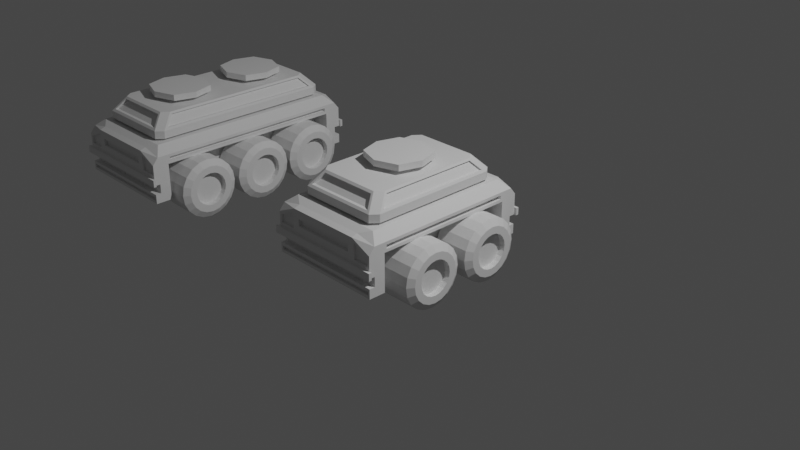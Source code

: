 # Source: vehicles.blend  (saved by Blender 2.92.15; exported with 4.5.12 LTS)
import bpy
from mathutils import Matrix  # noqa: F401  (used for matrix-valued properties, if any)

bpy.ops.wm.read_factory_settings(use_empty=True)
scene = bpy.context.scene
scene.name = 'Scene'

# ---- collections
col_collection = bpy.data.collections.new('Collection'); scene.collection.children.link(col_collection)
col_car_small = bpy.data.collections.new('car small'); scene.collection.children.link(col_car_small)
col_small_car_wheels = bpy.data.collections.new('small car wheels'); col_car_small.children.link(col_small_car_wheels)
col_car_medium = bpy.data.collections.new('car medium'); scene.collection.children.link(col_car_medium)
col_medium_wheels = bpy.data.collections.new('medium wheels'); col_car_medium.children.link(col_medium_wheels)
col_medium_car_top = bpy.data.collections.new('medium car top'); col_car_medium.children.link(col_medium_car_top)

# ---- world
world_world = bpy.data.worlds.new('World'); scene.world = world_world
world_world.use_nodes = True; world_world.node_tree.nodes.clear()
_N = world_world.node_tree.nodes; _L = world_world.node_tree.links
n0 = _N.new('ShaderNodeOutputWorld'); n0.name = 'World Output'; n0.location = (300, 300)
n1 = _N.new('ShaderNodeBackground'); n1.name = 'Background'; n1.location = (10, 300)
n1.inputs[0].default_value = (0.05088, 0.05088, 0.05088, 1.0)
_L.new(n1.outputs[0], n0.inputs[0])
n0.is_active_output = True
world_world.color = (0.05088, 0.05088, 0.05088)
world_world.use_sun_shadow = False
world_world.sun_shadow_jitter_overblur = 0.0

# ---- cameras
cam_camera = bpy.data.cameras.new('Camera')
cam_camera.clip_end = 100.0
cam_camera.ortho_scale = 7.314

# ---- lights
light_light = bpy.data.lights.new('Light', 'POINT')
light_light.transmission_factor = 0.0
light_light.energy = 1000.0
light_light.shadow_soft_size = 0.1
light_light.shadow_maximum_resolution = 0.006
light_light.use_absolute_resolution = True

# ---- meshes
me_cube_001 = bpy.data.meshes.new('Cube.001')
me_cube_001.from_pydata([(0.6405, -1.194, -0.2661), (0.6405, -1.194, 0.3177), (0.0, -1.194, -0.2661), (0.0, -1.194, 0.3177), (0.6405, 0.0, -0.2661), (0.6794, -1.278, 0.06933), (0.0, -1.278, -0.233), (0.0, 0.0, -0.2661), (0.6405, 0.0, -0.1579), (0.6405, 0.0, -0.04978), (0.6405, 0.0, 0.1565), (0.6794, -1.278, 0.2432), (0.6405, -1.278, -0.233), (0.0, -1.034, -0.2661), (0.6405, -1.034, -0.2661), (0.6405, -1.034, 0.1565), (1.001, -1.001, 0.2337), (1.001, -1.194, 0.2661), (1.001, -1.194, 0.05839), (1.001, -1.194, -0.2661), (1.001, 0.0, 0.2337), (1.001, 0.0, 0.1565), (1.001, -1.001, 0.189), (1.001, -1.034, -0.2661), (0.6049, -0.8325, 0.3565), (0.6049, -1.084, 0.3565), (0.0, -1.084, 0.3565), (0.0, -0.8325, 0.3565), (0.0, 0.0, 0.3565), (0.6049, 0.0, 0.3565), (0.8278, -1.084, 0.3565), (0.8278, 0.0, 0.3565), (0.8278, -0.8325, 0.3565), (0.0, -1.278, 0.2031), (0.0, -1.278, 0.03042), (0.9619, -1.278, 0.1578), (0.9619, -1.278, 0.06933), (0.9677, -1.278, -0.233), (0.6405, -1.278, -0.04978), (0.6405, -1.278, -0.1579), (0.6405, -1.034, -0.04978), (0.6405, -1.034, -0.1579), (1.001, -1.194, -0.04978), (1.001, -1.194, -0.1579), (1.001, -1.034, -0.04978), (1.001, -1.034, -0.1579), (0.0, -1.278, -0.04978), (0.0, -1.278, -0.1579), (1.001, -1.278, -0.04978), (0.9677, -1.278, -0.1911), (0.6405, -1.195, -0.04978), (0.6405, -1.195, -0.1579), (0.0, -1.195, -0.04978), (0.0, -1.195, -0.1579), (0.548, -1.278, 0.2031), (0.548, -1.278, 0.1229), (1.001, -1.278, 0.1867), (1.001, -1.278, 0.03042), (0.6794, -1.243, 0.2432), (0.6794, -1.243, 0.06933), (0.9619, -1.243, 0.1578), (0.9619, -1.243, 0.06933), (0.6405, -1.278, 0.2956), (0.0, -1.278, 0.2956), (0.6405, -1.278, 0.03042), (0.0, -1.278, 0.1229), (0.0, -1.23, 0.2031), (0.0, -1.23, 0.1229), (0.548, -1.23, 0.2031), (0.548, -1.23, 0.1229), (0.0, -1.278, -0.2661), (0.6405, -1.278, -0.2661), (1.001, -1.278, -0.1579), (1.001, -1.278, -0.2661), (0.6405, -1.278, -0.1911), (0.0, -1.278, -0.1911), (0.6405, -1.234, -0.1911), (0.6405, -1.234, -0.233), (0.0, -1.234, -0.1911), (0.0, -1.234, -0.233), (0.9677, -1.234, -0.1911), (0.9677, -1.234, -0.233), (1.001, 0.0, 0.2661), (1.001, -1.034, 0.2661), (1.001, 0.0, 0.189), (1.001, -1.034, 0.1565), (0.9329, 0.0, 0.2337), (0.9329, 0.0, 0.189), (0.9329, -1.001, 0.2337), (0.9329, -1.001, 0.189), (0.6405, -1.319, 0.03042), (0.0, -1.319, 0.03042), (1.001, -1.319, 0.03042), (0.6405, -1.319, -0.04978), (0.0, -1.319, -0.04978), (1.001, -1.319, -0.04978), (1.047, -1.278, 0.03042), (1.047, -1.319, 0.03042), (1.047, -1.278, -0.04978), (1.047, -1.319, -0.04978)], [], [(40, 15, 85, 44), (13, 14, 0, 2), (0, 19, 73, 71), (1, 17, 30, 25), (42, 18, 57, 48), (1, 3, 63, 62), (9, 10, 15, 40), (83, 82, 31, 32), (7, 4, 14, 13), (3, 1, 25, 26), (85, 83, 17, 18), (44, 85, 18, 42), (16, 22, 89, 88), (0, 14, 23, 19), (17, 83, 32, 30), (18, 17, 56, 57), (15, 10, 21, 85), (24, 27, 26, 25), (29, 28, 27, 24), (29, 24, 32, 31), (24, 25, 30, 32), (55, 54, 68, 69), (38, 48, 95, 93), (6, 12, 77, 79), (11, 5, 59, 58), (17, 1, 62, 56), (2, 0, 71, 70), (48, 57, 96, 98), (48, 38, 50, 42), (12, 37, 81, 77), (47, 39, 51, 53), (23, 45, 43, 19), (45, 44, 42, 43), (4, 8, 41, 14), (8, 9, 40, 41), (19, 43, 72, 73), (14, 41, 45, 23), (41, 40, 44, 45), (50, 51, 43, 42), (51, 50, 52, 53), (38, 46, 52, 50), (39, 72, 43, 51), (5, 11, 62, 64), (11, 35, 56, 62), (35, 36, 57, 56), (36, 5, 64, 57), (58, 59, 61, 60), (5, 36, 61, 59), (35, 11, 58, 60), (36, 35, 60, 61), (33, 54, 62, 63), (54, 55, 64, 62), (55, 65, 34, 64), (69, 68, 66, 67), (65, 55, 69, 67), (54, 33, 66, 68), (12, 6, 70, 71), (49, 37, 73, 72), (37, 12, 71, 73), (74, 49, 72, 39), (75, 74, 39, 47), (76, 77, 81, 80), (77, 76, 78, 79), (49, 74, 76, 80), (37, 49, 80, 81), (74, 75, 78, 76), (16, 20, 82, 83), (84, 22, 85, 21), (22, 16, 83, 85), (87, 86, 88, 89), (20, 16, 88, 86), (22, 84, 87, 89), (93, 90, 91, 94), (90, 93, 95, 92), (57, 64, 90, 92), (46, 38, 93, 94), (64, 34, 91, 90), (98, 96, 97, 99), (92, 95, 99, 97), (57, 92, 97, 96), (95, 48, 98, 99)])
_uv = me_cube_001.uv_layers.new(name='UVMap')
_uv.uv.foreach_set('vector', [0.4766, 0.7109, 0.5274, 0.7109, 0.5274, 0.7109, 0.4766, 0.7109, 0.25, 0.7109, 0.375, 0.7109, 0.375, 0.75, 0.25, 0.75, 0.375, 0.75, 0.375, 0.75, 0.375, 0.75, 0.375, 0.75, 0.625, 0.75, 0.625, 0.75, 0.625, 0.75, 0.625, 0.75, 0.4766, 0.75, 0.5274, 0.75, 0.5274, 0.75, 0.4766, 0.75, 0.625, 0.75, 0.625, 0.875, 0.625, 0.875, 0.625, 0.75, 0.4766, 0.625, 0.5274, 0.625, 0.5274, 0.7109, 0.4766, 0.7109, 0.625, 0.7109, 0.625, 0.625, 0.625, 0.625, 0.625, 0.7109, 0.25, 0.625, 0.375, 0.625, 0.375, 0.7109, 0.25, 0.7109, 0.625, 0.875, 0.625, 0.75, 0.625, 0.75, 0.625, 0.875, 0.5274, 0.7109, 0.625, 0.7109, 0.625, 0.75, 0.5274, 0.75, 0.4766, 0.7109, 0.5274, 0.7109, 0.5274, 0.75, 0.4766, 0.75, 0.5961, 0.7082, 0.5563, 0.7082, 0.5563, 0.7082, 0.5961, 0.7082, 0.375, 0.75, 0.375, 0.7109, 0.375, 0.7109, 0.375, 0.75, 0.625, 0.75, 0.625, 0.7109, 0.625, 0.7109, 0.625, 0.75, 0.5274, 0.75, 0.625, 0.75, 0.625, 0.75, 0.5274, 0.75, 0.5274, 0.7109, 0.5274, 0.625, 0.5274, 0.625, 0.5274, 0.7109, 0.625, 0.7109, 0.75, 0.7109, 0.75, 0.75, 0.625, 0.75, 0.625, 0.625, 0.75, 0.625, 0.75, 0.7109, 0.625, 0.7109, 0.625, 0.625, 0.625, 0.7109, 0.625, 0.7109, 0.625, 0.625, 0.625, 0.7109, 0.625, 0.75, 0.625, 0.75, 0.625, 0.7109, 0.5615, 0.7681, 0.591, 0.7681, 0.591, 0.7681, 0.5615, 0.7681, 0.4766, 0.75, 0.4766, 0.75, 0.4766, 0.75, 0.4766, 0.75, 0.3906, 0.875, 0.3906, 0.75, 0.3906, 0.75, 0.3906, 0.875, 0.6091, 0.75, 0.5431, 0.75, 0.5431, 0.75, 0.6091, 0.75, 0.625, 0.75, 0.625, 0.75, 0.625, 0.75, 0.625, 0.75, 0.25, 0.75, 0.375, 0.75, 0.375, 0.75, 0.25, 0.75, 0.4766, 0.75, 0.5274, 0.75, 0.5274, 0.75, 0.4766, 0.75, 0.4766, 0.75, 0.4766, 0.75, 0.4766, 0.75, 0.4766, 0.75, 0.3906, 0.75, 0.3906, 0.75, 0.3906, 0.75, 0.3906, 0.75, 0.4258, 0.875, 0.4258, 0.75, 0.4258, 0.75, 0.4258, 0.875, 0.375, 0.7109, 0.4258, 0.7109, 0.4258, 0.75, 0.375, 0.75, 0.4258, 0.7109, 0.4766, 0.7109, 0.4766, 0.75, 0.4258, 0.75, 0.375, 0.625, 0.4258, 0.625, 0.4258, 0.7109, 0.375, 0.7109, 0.4258, 0.625, 0.4766, 0.625, 0.4766, 0.7109, 0.4258, 0.7109, 0.375, 0.75, 0.4258, 0.75, 0.4258, 0.75, 0.375, 0.75, 0.375, 0.7109, 0.4258, 0.7109, 0.4258, 0.7109, 0.375, 0.7109, 0.4258, 0.7109, 0.4766, 0.7109, 0.4766, 0.7109, 0.4258, 0.7109, 0.4766, 0.75, 0.4258, 0.75, 0.4258, 0.75, 0.4766, 0.75, 0.4258, 0.75, 0.4766, 0.75, 0.4766, 0.875, 0.4258, 0.875, 0.4766, 0.75, 0.4766, 0.875, 0.4766, 0.875, 0.4766, 0.75, 0.4258, 0.75, 0.4258, 0.75, 0.4258, 0.75, 0.4258, 0.75, 0.5431, 0.75, 0.6091, 0.75, 0.625, 0.75, 0.5274, 0.75, 0.6091, 0.75, 0.6025, 0.75, 0.625, 0.75, 0.625, 0.75, 0.6025, 0.75, 0.5497, 0.75, 0.5274, 0.75, 0.625, 0.75, 0.5497, 0.75, 0.5431, 0.75, 0.5274, 0.75, 0.5274, 0.75, 0.6091, 0.75, 0.5431, 0.75, 0.5497, 0.75, 0.6025, 0.75, 0.5431, 0.75, 0.5497, 0.75, 0.5497, 0.75, 0.5431, 0.75, 0.6025, 0.75, 0.6091, 0.75, 0.6091, 0.75, 0.6025, 0.75, 0.5497, 0.75, 0.6025, 0.75, 0.6025, 0.75, 0.5497, 0.75, 0.591, 0.875, 0.591, 0.7681, 0.625, 0.75, 0.625, 0.875, 0.591, 0.7681, 0.5615, 0.7681, 0.5274, 0.75, 0.625, 0.75, 0.5615, 0.7681, 0.5615, 0.875, 0.5274, 0.875, 0.5274, 0.75, 0.5615, 0.7681, 0.591, 0.7681, 0.591, 0.875, 0.5615, 0.875, 0.5615, 0.875, 0.5615, 0.7681, 0.5615, 0.7681, 0.5615, 0.875, 0.591, 0.7681, 0.591, 0.875, 0.591, 0.875, 0.591, 0.7681, 0.3906, 0.75, 0.3906, 0.875, 0.375, 0.875, 0.375, 0.75, 0.4102, 0.75, 0.3906, 0.75, 0.375, 0.75, 0.4258, 0.75, 0.3906, 0.75, 0.3906, 0.75, 0.375, 0.75, 0.375, 0.75, 0.4102, 0.75, 0.4102, 0.75, 0.4258, 0.75, 0.4258, 0.75, 0.4102, 0.875, 0.4102, 0.75, 0.4258, 0.75, 0.4258, 0.875, 0.4102, 0.75, 0.3906, 0.75, 0.3906, 0.75, 0.4102, 0.75, 0.3906, 0.75, 0.4102, 0.75, 0.4102, 0.875, 0.3906, 0.875, 0.4102, 0.75, 0.4102, 0.75, 0.4102, 0.75, 0.4102, 0.75, 0.3906, 0.75, 0.4102, 0.75, 0.4102, 0.75, 0.3906, 0.75, 0.4102, 0.75, 0.4102, 0.875, 0.4102, 0.875, 0.4102, 0.75, 0.5961, 0.7082, 0.5961, 0.625, 0.625, 0.625, 0.625, 0.7109, 0.5563, 0.625, 0.5563, 0.7082, 0.5274, 0.7109, 0.5274, 0.625, 0.5563, 0.7082, 0.5961, 0.7082, 0.625, 0.7109, 0.5274, 0.7109, 0.5563, 0.625, 0.5961, 0.625, 0.5961, 0.7082, 0.5563, 0.7082, 0.5961, 0.625, 0.5961, 0.7082, 0.5961, 0.7082, 0.5961, 0.625, 0.5563, 0.7082, 0.5563, 0.625, 0.5563, 0.625, 0.5563, 0.7082, 0.4766, 0.75, 0.5274, 0.75, 0.5274, 0.875, 0.4766, 0.875, 0.5274, 0.75, 0.4766, 0.75, 0.4766, 0.75, 0.5274, 0.75, 0.5274, 0.75, 0.5274, 0.75, 0.5274, 0.75, 0.5274, 0.75, 0.4766, 0.875, 0.4766, 0.75, 0.4766, 0.75, 0.4766, 0.875, 0.5274, 0.75, 0.5274, 0.875, 0.5274, 0.875, 0.5274, 0.75, 0.4766, 0.75, 0.5274, 0.75, 0.5274, 0.75, 0.4766, 0.75, 0.5274, 0.75, 0.4766, 0.75, 0.4766, 0.75, 0.5274, 0.75, 0.5274, 0.75, 0.5274, 0.75, 0.5274, 0.75, 0.5274, 0.75, 0.4766, 0.75, 0.4766, 0.75, 0.4766, 0.75, 0.4766, 0.75])
me_cube_001.use_remesh_fix_poles = True
me_cube_001.use_remesh_preserve_attributes = False
me_cube_001.use_mirror_vertex_groups = False
me_cube_001.update()
me_cube_002 = bpy.data.meshes.new('Cube.002')
me_cube_002.from_pydata([(0.752, 0.0, 0.4941), (0.0, -1.032, 0.3815), (0.0, 0.0, 0.3815), (0.7733, 0.0, 0.3815), (0.0, -1.005, 0.4934), (0.6481, 0.0, 0.6075), (0.0, -0.8642, 0.6083), (0.752, -0.8558, 0.4941), (0.6114, -1.005, 0.4934), (0.7733, -0.9273, 0.3815), (0.6734, -1.032, 0.3815), (0.5059, -0.8642, 0.6083), (0.6481, -0.7164, 0.6075), (0.5263, -0.8367, 0.6308), (0.6732, -1.032, 0.4709), (0.0, -1.032, 0.4709), (0.0, -0.8367, 0.6308), (0.0, -0.8186, 0.5883), (0.0, -0.9592, 0.4929), (0.5059, -0.8186, 0.5883), (0.6114, -0.9592, 0.4929), (0.0, -0.7196, 0.6308), (0.7733, -0.9268, 0.4709), (0.2616, -0.2158, 0.6308), (0.7733, 0.0, 0.4709), (0.6268, 0.0, 0.6308), (0.7162, 0.0, 0.4941), (0.6123, 0.0, 0.6075), (0.7162, -0.8558, 0.4941), (0.6123, -0.7164, 0.6075), (0.3518, 0.0, 0.6308), (0.6268, -0.7304, 0.6308), (0.0, -0.2637, 0.6308), (0.0, 0.0, 0.7461), (0.3518, 0.0, 0.6765), (0.0, -0.2637, 0.6765), (0.2616, -0.2158, 0.6765), (0.5004, 0.0, 0.6765), (0.0, -0.4287, 0.6765), (0.3852, -0.3148, 0.6765), (0.5004, 0.0, 0.7461), (0.0, -0.4287, 0.7461), (0.3852, -0.3148, 0.7461)], [], [(9, 10, 1, 2, 3), (13, 31, 21, 16), (4, 8, 20, 18), (1, 10, 14, 15), (5, 12, 29, 27), (9, 22, 14, 10), (13, 14, 22, 31), (9, 3, 24, 22), (11, 8, 14, 13), (8, 4, 15, 14), (6, 11, 13, 16), (18, 20, 19, 17), (11, 6, 17, 19), (8, 11, 19, 20), (23, 30, 34, 36), (7, 12, 31, 22), (0, 7, 22, 24), (12, 5, 25, 31), (28, 26, 27, 29), (12, 7, 28, 29), (7, 0, 26, 28), (30, 23, 31, 25), (23, 32, 21, 31), (35, 36, 39, 38), (32, 23, 36, 35), (38, 39, 42, 41), (36, 34, 37, 39), (41, 42, 40, 33), (39, 37, 40, 42)])
_uv = me_cube_002.uv_layers.new(name='UVMap')
_uv.uv.foreach_set('vector', [0.625, 0.7373, 0.6411, 0.75, 0.75, 0.75, 0.75, 0.625, 0.625, 0.625, 0.645, 0.75, 0.625, 0.7341, 0.75, 0.7325, 0.75, 0.75, 0.75, 0.75, 0.6486, 0.75, 0.6486, 0.75, 0.75, 0.75, 0.75, 0.75, 0.6411, 0.75, 0.6412, 0.75, 0.75, 0.75, 0.625, 0.625, 0.625, 0.729, 0.625, 0.729, 0.625, 0.625, 0.625, 0.7373, 0.625, 0.7372, 0.6412, 0.75, 0.6411, 0.75, 0.645, 0.75, 0.6412, 0.75, 0.625, 0.7372, 0.625, 0.7341, 0.625, 0.7373, 0.625, 0.625, 0.625, 0.625, 0.625, 0.7372, 0.6519, 0.75, 0.6486, 0.75, 0.6412, 0.75, 0.645, 0.75, 0.6486, 0.75, 0.75, 0.75, 0.75, 0.75, 0.6412, 0.75, 0.75, 0.75, 0.6519, 0.75, 0.645, 0.75, 0.75, 0.75, 0.75, 0.75, 0.6486, 0.75, 0.6519, 0.75, 0.75, 0.75, 0.6519, 0.75, 0.75, 0.75, 0.75, 0.75, 0.6519, 0.75, 0.6486, 0.75, 0.6519, 0.75, 0.6519, 0.75, 0.6486, 0.75, 0.6667, 0.7024, 0.6667, 0.625, 0.6667, 0.625, 0.6667, 0.7024, 0.625, 0.7315, 0.625, 0.729, 0.625, 0.7341, 0.625, 0.7372, 0.625, 0.625, 0.625, 0.7315, 0.625, 0.7372, 0.625, 0.625, 0.625, 0.729, 0.625, 0.625, 0.625, 0.625, 0.625, 0.7341, 0.625, 0.7315, 0.625, 0.625, 0.625, 0.625, 0.625, 0.729, 0.625, 0.729, 0.625, 0.7315, 0.625, 0.7315, 0.625, 0.729, 0.625, 0.7315, 0.625, 0.625, 0.625, 0.625, 0.625, 0.7315, 0.6667, 0.625, 0.6667, 0.7024, 0.625, 0.7341, 0.625, 0.625, 0.6667, 0.7024, 0.75, 0.7013, 0.75, 0.7325, 0.625, 0.7341, 0.75, 0.7013, 0.6667, 0.7024, 0.6667, 0.7024, 0.75, 0.7013, 0.75, 0.7013, 0.6667, 0.7024, 0.6667, 0.7024, 0.75, 0.7013, 0.75, 0.7013, 0.6667, 0.7024, 0.6667, 0.7024, 0.75, 0.7013, 0.6667, 0.7024, 0.6667, 0.625, 0.6667, 0.625, 0.6667, 0.7024, 0.75, 0.7013, 0.6667, 0.7024, 0.6667, 0.625, 0.75, 0.625, 0.6667, 0.7024, 0.6667, 0.625, 0.6667, 0.625, 0.6667, 0.7024])
me_cube_002.use_remesh_fix_poles = True
me_cube_002.use_remesh_preserve_attributes = False
me_cube_002.use_mirror_vertex_groups = False
me_cube_002.update()
me_cylinder = bpy.data.meshes.new('Cylinder')
me_cylinder.from_pydata([(0.0, 1.0, -1.0), (-8.186e-08, 0.5533, 1.0), (0.309, 0.9511, -1.0), (0.171, 0.5262, 1.0), (0.5878, 0.809, -1.0), (0.3252, 0.4476, 1.0), (0.809, 0.5878, -1.0), (0.4476, 0.3252, 1.0), (0.9511, 0.309, -1.0), (0.5262, 0.171, 1.0), (1.0, -4.371e-08, -1.0), (0.5533, 2.387e-08, 1.0), (0.9511, -0.309, -1.0), (0.5262, -0.171, 1.0), (0.809, -0.5878, -1.0), (0.4476, -0.3252, 1.0), (0.5878, -0.809, -1.0), (0.3252, -0.4476, 1.0), (0.309, -0.9511, -1.0), (0.171, -0.5262, 1.0), (-3.258e-07, -1.0, -1.0), (-1.428e-07, -0.5533, 1.0), (-0.309, -0.9511, -1.0), (-0.171, -0.5262, 1.0), (-0.5878, -0.809, -1.0), (-0.3252, -0.4476, 1.0), (-0.809, -0.5878, -1.0), (-0.4476, -0.3252, 1.0), (-0.9511, -0.309, -1.0), (-0.5262, -0.171, 1.0), (-1.0, 9.656e-07, -1.0), (-0.5533, 5.675e-07, 1.0), (-0.9511, 0.309, -1.0), (-0.5262, 0.171, 1.0), (-0.809, 0.5878, -1.0), (-0.4476, 0.3252, 1.0), (-0.5878, 0.809, -1.0), (-0.3252, 0.4476, 1.0), (-0.309, 0.9511, -1.0), (-0.171, 0.5262, 1.0), (0.171, 0.5262, 0.6851), (-7.598e-08, 0.5533, 0.6851), (0.3252, 0.4476, 0.6851), (0.4476, 0.3252, 0.6851), (0.5262, 0.171, 0.6851), (0.5533, 2.387e-08, 0.6851), (0.5262, -0.171, 0.6851), (0.4476, -0.3252, 0.6851), (0.3252, -0.4476, 0.6851), (0.171, -0.5262, 0.6851), (-1.37e-07, -0.5533, 0.6851), (-0.171, -0.5262, 0.6851), (-0.3252, -0.4476, 0.6851), (-0.4476, -0.3252, 0.6851), (-0.5262, -0.171, 0.6851), (-0.5533, 5.675e-07, 0.6851), (-0.5262, 0.171, 0.6851), (-0.4476, 0.3252, 0.6851), (-0.3252, 0.4476, 0.6851), (-0.171, 0.5262, 0.6851), (0.2439, 0.7506, 1.0), (0.309, 0.9511, 0.7918), (0.0, 1.0, 0.7918), (-6.52e-08, 0.7892, 1.0), (0.4639, 0.6385, 1.0), (0.5878, 0.809, 0.7918), (0.6385, 0.4639, 1.0), (0.809, 0.5878, 0.7918), (0.7506, 0.2439, 1.0), (0.9511, 0.309, 0.7918), (0.7892, -2.304e-08, 1.0), (1.0, -4.371e-08, 0.7918), (0.7506, -0.2439, 1.0), (0.9511, -0.309, 0.7918), (0.6385, -0.4639, 1.0), (0.809, -0.5878, 0.7918), (0.4639, -0.6385, 1.0), (0.5878, -0.809, 0.7918), (0.2439, -0.7506, 1.0), (0.309, -0.9511, 0.7918), (-2.431e-07, -0.7892, 1.0), (-3.258e-07, -1.0, 0.7918), (-0.2439, -0.7506, 1.0), (-0.309, -0.9511, 0.7918), (-0.4639, -0.6385, 1.0), (-0.5878, -0.809, 0.7918), (-0.6385, -0.4639, 1.0), (-0.809, -0.5878, 0.7918), (-0.7506, -0.2439, 1.0), (-0.9511, -0.309, 0.7918), (-0.7892, 7.636e-07, 1.0), (-1.0, 9.656e-07, 0.7918), (-0.7506, 0.2439, 1.0), (-0.9511, 0.309, 0.7918), (-0.6385, 0.4639, 1.0), (-0.809, 0.5878, 0.7918), (-0.4639, 0.6385, 1.0), (-0.5878, 0.809, 0.7918), (-0.2439, 0.7506, 1.0), (-0.309, 0.9511, 0.7918)], [], [(2, 61, 65, 4), (3, 5, 64, 60), (5, 7, 66, 64), (7, 9, 68, 66), (9, 11, 70, 68), (11, 13, 72, 70), (13, 15, 74, 72), (15, 17, 76, 74), (17, 19, 78, 76), (19, 21, 80, 78), (21, 23, 82, 80), (23, 25, 84, 82), (25, 27, 86, 84), (27, 29, 88, 86), (29, 31, 90, 88), (31, 33, 92, 90), (33, 35, 94, 92), (35, 37, 96, 94), (13, 11, 45, 46), (37, 39, 98, 96), (39, 1, 63, 98), (0, 2, 4, 6, 8, 10, 12, 14, 16, 18, 20, 22, 24, 26, 28, 30, 32, 34, 36, 38), (0, 62, 61, 2), (38, 99, 62, 0), (6, 67, 69, 8), (8, 69, 71, 10), (10, 71, 73, 12), (12, 73, 75, 14), (14, 75, 77, 16), (16, 77, 79, 18), (18, 79, 81, 20), (20, 81, 83, 22), (22, 83, 85, 24), (24, 85, 87, 26), (26, 87, 89, 28), (28, 89, 91, 30), (30, 91, 93, 32), (32, 93, 95, 34), (34, 95, 97, 36), (36, 97, 99, 38), (4, 65, 67, 6), (40, 41, 59, 58, 57, 56, 55, 54, 53, 52, 51, 50, 49, 48, 47, 46, 45, 44, 43, 42), (29, 27, 53, 54), (15, 13, 46, 47), (31, 29, 54, 55), (17, 15, 47, 48), (3, 1, 41, 40), (33, 31, 55, 56), (19, 17, 48, 49), (5, 3, 40, 42), (35, 33, 56, 57), (21, 19, 49, 50), (7, 5, 42, 43), (37, 35, 57, 58), (23, 21, 50, 51), (9, 7, 43, 44), (39, 37, 58, 59), (25, 23, 51, 52), (11, 9, 44, 45), (1, 39, 59, 41), (27, 25, 52, 53), (61, 62, 63, 60), (65, 61, 60, 64), (67, 65, 64, 66), (69, 67, 66, 68), (71, 69, 68, 70), (73, 71, 70, 72), (75, 73, 72, 74), (77, 75, 74, 76), (79, 77, 76, 78), (81, 79, 78, 80), (83, 81, 80, 82), (85, 83, 82, 84), (87, 85, 84, 86), (89, 87, 86, 88), (91, 89, 88, 90), (93, 91, 90, 92), (95, 93, 92, 94), (97, 95, 94, 96), (99, 97, 96, 98), (62, 99, 98, 63), (1, 3, 60, 63)])
_uv = me_cylinder.uv_layers.new(name='UVMap')
_uv.uv.foreach_set('vector', [0.95, 0.5, 0.95, 0.9479, 0.9, 0.9479, 0.9, 0.5, 0.2971, 0.395, 0.3396, 0.3734, 0.3613, 0.4032, 0.3085, 0.4301, 0.3396, 0.3734, 0.3734, 0.3396, 0.4032, 0.3613, 0.3613, 0.4032, 0.3734, 0.3396, 0.395, 0.2971, 0.4301, 0.3085, 0.4032, 0.3613, 0.395, 0.2971, 0.4025, 0.25, 0.4394, 0.25, 0.4301, 0.3085, 0.4025, 0.25, 0.395, 0.2029, 0.4301, 0.1915, 0.4394, 0.25, 0.395, 0.2029, 0.3734, 0.1604, 0.4032, 0.1387, 0.4301, 0.1915, 0.3734, 0.1604, 0.3396, 0.1266, 0.3613, 0.09677, 0.4032, 0.1387, 0.3396, 0.1266, 0.2971, 0.105, 0.3085, 0.06987, 0.3613, 0.09677, 0.2971, 0.105, 0.25, 0.09752, 0.25, 0.0606, 0.3085, 0.06987, 0.25, 0.09752, 0.2029, 0.105, 0.1915, 0.06987, 0.25, 0.0606, 0.2029, 0.105, 0.1604, 0.1266, 0.1387, 0.09677, 0.1915, 0.06987, 0.1604, 0.1266, 0.1266, 0.1604, 0.09677, 0.1387, 0.1387, 0.09677, 0.1266, 0.1604, 0.105, 0.2029, 0.06987, 0.1915, 0.09677, 0.1387, 0.105, 0.2029, 0.09752, 0.25, 0.0606, 0.25, 0.06987, 0.1915, 0.09752, 0.25, 0.105, 0.2971, 0.06987, 0.3085, 0.0606, 0.25, 0.105, 0.2971, 0.1266, 0.3396, 0.09677, 0.3613, 0.06987, 0.3085, 0.1266, 0.3396, 0.1604, 0.3734, 0.1387, 0.4032, 0.09677, 0.3613, 0.395, 0.2029, 0.4025, 0.25, 0.4025, 0.25, 0.395, 0.2029, 0.1604, 0.3734, 0.2029, 0.395, 0.1915, 0.4301, 0.1387, 0.4032, 0.2029, 0.395, 0.25, 0.4025, 0.25, 0.4394, 0.1915, 0.4301, 0.75, 0.49, 0.8242, 0.4783, 0.8911, 0.4442, 0.9442, 0.3911, 0.9783, 0.3242, 0.99, 0.25, 0.9783, 0.1758, 0.9442, 0.1089, 0.8911, 0.05584, 0.8242, 0.02175, 0.75, 0.01, 0.6758, 0.02175, 0.6089, 0.05584, 0.5558, 0.1089, 0.5217, 0.1758, 0.51, 0.25, 0.5217, 0.3242, 0.5558, 0.3911, 0.6089, 0.4442, 0.6758, 0.4783, 1.0, 0.5, 1.0, 0.9479, 0.95, 0.9479, 0.95, 0.5, 0.05, 0.5, 0.05, 0.9479, -1.565e-07, 0.9479, -1.565e-07, 0.5, 0.85, 0.5, 0.85, 0.9479, 0.8, 0.9479, 0.8, 0.5, 0.8, 0.5, 0.8, 0.9479, 0.75, 0.9479, 0.75, 0.5, 0.75, 0.5, 0.75, 0.9479, 0.7, 0.9479, 0.7, 0.5, 0.7, 0.5, 0.7, 0.9479, 0.65, 0.9479, 0.65, 0.5, 0.65, 0.5, 0.65, 0.9479, 0.6, 0.9479, 0.6, 0.5, 0.6, 0.5, 0.6, 0.9479, 0.55, 0.9479, 0.55, 0.5, 0.55, 0.5, 0.55, 0.9479, 0.5, 0.9479, 0.5, 0.5, 0.5, 0.5, 0.5, 0.9479, 0.45, 0.9479, 0.45, 0.5, 0.45, 0.5, 0.45, 0.9479, 0.4, 0.9479, 0.4, 0.5, 0.4, 0.5, 0.4, 0.9479, 0.35, 0.9479, 0.35, 0.5, 0.35, 0.5, 0.35, 0.9479, 0.3, 0.9479, 0.3, 0.5, 0.3, 0.5, 0.3, 0.9479, 0.25, 0.9479, 0.25, 0.5, 0.25, 0.5, 0.25, 0.9479, 0.2, 0.9479, 0.2, 0.5, 0.2, 0.5, 0.2, 0.9479, 0.15, 0.9479, 0.15, 0.5, 0.15, 0.5, 0.15, 0.9479, 0.1, 0.9479, 0.1, 0.5, 0.1, 0.5, 0.1, 0.9479, 0.05, 0.9479, 0.05, 0.5, 0.9, 0.5, 0.9, 0.9479, 0.85, 0.9479, 0.85, 0.5, 0.2971, 0.395, 0.25, 0.4025, 0.2029, 0.395, 0.1604, 0.3734, 0.1266, 0.3396, 0.105, 0.2971, 0.09752, 0.25, 0.105, 0.2029, 0.1266, 0.1604, 0.1604, 0.1266, 0.2029, 0.105, 0.25, 0.09752, 0.2971, 0.105, 0.3396, 0.1266, 0.3734, 0.1604, 0.395, 0.2029, 0.4025, 0.25, 0.395, 0.2971, 0.3734, 0.3396, 0.3396, 0.3734, 0.105, 0.2029, 0.1266, 0.1604, 0.1266, 0.1604, 0.105, 0.2029, 0.3734, 0.1604, 0.395, 0.2029, 0.395, 0.2029, 0.3734, 0.1604, 0.09752, 0.25, 0.105, 0.2029, 0.105, 0.2029, 0.09752, 0.25, 0.3396, 0.1266, 0.3734, 0.1604, 0.3734, 0.1604, 0.3396, 0.1266, 0.2971, 0.395, 0.25, 0.4025, 0.25, 0.4025, 0.2971, 0.395, 0.105, 0.2971, 0.09752, 0.25, 0.09752, 0.25, 0.105, 0.2971, 0.2971, 0.105, 0.3396, 0.1266, 0.3396, 0.1266, 0.2971, 0.105, 0.3396, 0.3734, 0.2971, 0.395, 0.2971, 0.395, 0.3396, 0.3734, 0.1266, 0.3396, 0.105, 0.2971, 0.105, 0.2971, 0.1266, 0.3396, 0.25, 0.09752, 0.2971, 0.105, 0.2971, 0.105, 0.25, 0.09752, 0.3734, 0.3396, 0.3396, 0.3734, 0.3396, 0.3734, 0.3734, 0.3396, 0.1604, 0.3734, 0.1266, 0.3396, 0.1266, 0.3396, 0.1604, 0.3734, 0.2029, 0.105, 0.25, 0.09752, 0.25, 0.09752, 0.2029, 0.105, 0.395, 0.2971, 0.3734, 0.3396, 0.3734, 0.3396, 0.395, 0.2971, 0.2029, 0.395, 0.1604, 0.3734, 0.1604, 0.3734, 0.2029, 0.395, 0.1604, 0.1266, 0.2029, 0.105, 0.2029, 0.105, 0.1604, 0.1266, 0.4025, 0.25, 0.395, 0.2971, 0.395, 0.2971, 0.4025, 0.25, 0.25, 0.4025, 0.2029, 0.395, 0.2029, 0.395, 0.25, 0.4025, 0.1266, 0.1604, 0.1604, 0.1266, 0.1604, 0.1266, 0.1266, 0.1604, 0.95, 0.9479, 1.0, 0.9479, 0.9947, 1.0, 0.9553, 1.0, 0.9, 0.9479, 0.95, 0.9479, 0.9447, 1.0, 0.9053, 1.0, 0.85, 0.9479, 0.9, 0.9479, 0.8947, 1.0, 0.8553, 1.0, 0.8, 0.9479, 0.85, 0.9479, 0.8447, 1.0, 0.8053, 1.0, 0.75, 0.9479, 0.8, 0.9479, 0.7947, 1.0, 0.7553, 1.0, 0.7, 0.9479, 0.75, 0.9479, 0.7447, 1.0, 0.7053, 1.0, 0.65, 0.9479, 0.7, 0.9479, 0.6947, 1.0, 0.6553, 1.0, 0.6, 0.9479, 0.65, 0.9479, 0.6447, 1.0, 0.6053, 1.0, 0.55, 0.9479, 0.6, 0.9479, 0.5947, 1.0, 0.5553, 1.0, 0.5, 0.9479, 0.55, 0.9479, 0.5447, 1.0, 0.5053, 1.0, 0.45, 0.9479, 0.5, 0.9479, 0.4947, 1.0, 0.4553, 1.0, 0.4, 0.9479, 0.45, 0.9479, 0.4447, 1.0, 0.4053, 1.0, 0.35, 0.9479, 0.4, 0.9479, 0.3947, 1.0, 0.3553, 1.0, 0.3, 0.9479, 0.35, 0.9479, 0.3447, 1.0, 0.3053, 1.0, 0.25, 0.9479, 0.3, 0.9479, 0.2947, 1.0, 0.2553, 1.0, 0.2, 0.9479, 0.25, 0.9479, 0.2447, 1.0, 0.2053, 1.0, 0.15, 0.9479, 0.2, 0.9479, 0.1947, 1.0, 0.1553, 1.0, 0.1, 0.9479, 0.15, 0.9479, 0.1447, 1.0, 0.1053, 1.0, 0.05, 0.9479, 0.1, 0.9479, 0.09473, 1.0, 0.05527, 1.0, -1.565e-07, 0.9479, 0.05, 0.9479, 0.04473, 1.0, 0.00527, 1.0, 0.25, 0.4025, 0.2971, 0.395, 0.3085, 0.4301, 0.25, 0.4394])
me_cylinder.use_remesh_fix_poles = True
me_cylinder.use_remesh_preserve_attributes = False
me_cylinder.use_mirror_vertex_groups = False
me_cylinder.update()
me_cube_003 = bpy.data.meshes.new('Cube.003')
me_cube_003.from_pydata([(0.6405, -1.592, -0.2661), (0.6405, -1.592, 0.3177), (0.0, -1.592, -0.2661), (0.0, -1.592, 0.3177), (0.6405, 0.0, -0.2661), (0.6794, -1.676, 0.06933), (0.0, -1.676, -0.233), (0.0, 0.0, -0.2661), (0.6405, 0.0, -0.1579), (0.6405, 0.0, -0.04978), (0.6405, 0.0, 0.1565), (0.6794, -1.676, 0.2432), (0.6405, -1.676, -0.233), (0.0, -1.431, -0.2661), (0.6405, -1.431, -0.2661), (0.6405, -1.431, 0.1565), (1.001, -1.399, 0.2337), (1.001, -1.592, 0.2661), (1.001, -1.592, 0.05839), (1.001, -1.592, -0.2661), (1.001, 0.0, 0.2337), (1.001, 0.0, 0.1565), (1.001, -1.399, 0.189), (1.001, -1.431, -0.2661), (0.6049, -1.23, 0.3565), (0.6049, -1.481, 0.3565), (0.0, -1.481, 0.3565), (0.0, -1.23, 0.3565), (0.0, 0.0, 0.3565), (0.6049, 0.0, 0.3565), (0.8278, -1.481, 0.3565), (0.8278, 0.0, 0.3565), (0.8278, -1.23, 0.3565), (0.0, -1.676, 0.2031), (0.0, -1.676, 0.03042), (0.9619, -1.676, 0.1578), (0.9619, -1.676, 0.06933), (0.9677, -1.676, -0.233), (0.6405, -1.676, -0.04978), (0.6405, -1.676, -0.1579), (0.6405, -1.431, -0.04978), (0.6405, -1.431, -0.1579), (1.001, -1.592, -0.04978), (1.001, -1.592, -0.1579), (1.001, -1.431, -0.04978), (1.001, -1.431, -0.1579), (0.0, -1.676, -0.04978), (0.0, -1.676, -0.1579), (1.001, -1.676, -0.04978), (0.9677, -1.676, -0.1911), (0.6405, -1.592, -0.04978), (0.6405, -1.592, -0.1579), (0.0, -1.592, -0.04978), (0.0, -1.592, -0.1579), (0.548, -1.676, 0.2031), (0.548, -1.676, 0.1229), (1.001, -1.676, 0.1867), (1.001, -1.676, 0.03042), (0.6794, -1.641, 0.2432), (0.6794, -1.641, 0.06933), (0.9619, -1.641, 0.1578), (0.9619, -1.641, 0.06933), (0.6405, -1.676, 0.2956), (0.0, -1.676, 0.2956), (0.6405, -1.676, 0.03042), (0.0, -1.676, 0.1229), (0.0, -1.627, 0.2031), (0.0, -1.627, 0.1229), (0.548, -1.627, 0.2031), (0.548, -1.627, 0.1229), (0.0, -1.676, -0.2661), (0.6405, -1.676, -0.2661), (1.001, -1.676, -0.1579), (1.001, -1.676, -0.2661), (0.6405, -1.676, -0.1911), (0.0, -1.676, -0.1911), (0.6405, -1.632, -0.1911), (0.6405, -1.632, -0.233), (0.0, -1.632, -0.1911), (0.0, -1.632, -0.233), (0.9677, -1.632, -0.1911), (0.9677, -1.632, -0.233), (1.001, 0.0, 0.2661), (1.001, -1.431, 0.2661), (1.001, 0.0, 0.189), (1.001, -1.431, 0.1565), (0.9329, 0.0, 0.2337), (0.9329, 0.0, 0.189), (0.9329, -1.399, 0.2337), (0.9329, -1.399, 0.189), (0.6405, -1.716, 0.03042), (0.0, -1.716, 0.03042), (1.001, -1.716, 0.03042), (0.6405, -1.716, -0.04978), (0.0, -1.716, -0.04978), (1.001, -1.716, -0.04978), (1.047, -1.676, 0.03042), (1.047, -1.716, 0.03042), (1.047, -1.676, -0.04978), (1.047, -1.716, -0.04978)], [], [(40, 15, 85, 44), (13, 14, 0, 2), (0, 19, 73, 71), (1, 17, 30, 25), (42, 18, 57, 48), (1, 3, 63, 62), (9, 10, 15, 40), (83, 82, 31, 32), (7, 4, 14, 13), (3, 1, 25, 26), (85, 83, 17, 18), (44, 85, 18, 42), (16, 22, 89, 88), (0, 14, 23, 19), (17, 83, 32, 30), (18, 17, 56, 57), (15, 10, 21, 85), (24, 27, 26, 25), (29, 28, 27, 24), (29, 24, 32, 31), (24, 25, 30, 32), (55, 54, 68, 69), (38, 48, 95, 93), (6, 12, 77, 79), (11, 5, 59, 58), (17, 1, 62, 56), (2, 0, 71, 70), (48, 57, 96, 98), (48, 38, 50, 42), (12, 37, 81, 77), (47, 39, 51, 53), (23, 45, 43, 19), (45, 44, 42, 43), (4, 8, 41, 14), (8, 9, 40, 41), (19, 43, 72, 73), (14, 41, 45, 23), (41, 40, 44, 45), (50, 51, 43, 42), (51, 50, 52, 53), (38, 46, 52, 50), (39, 72, 43, 51), (5, 11, 62, 64), (11, 35, 56, 62), (35, 36, 57, 56), (36, 5, 64, 57), (58, 59, 61, 60), (5, 36, 61, 59), (35, 11, 58, 60), (36, 35, 60, 61), (33, 54, 62, 63), (54, 55, 64, 62), (55, 65, 34, 64), (69, 68, 66, 67), (65, 55, 69, 67), (54, 33, 66, 68), (12, 6, 70, 71), (49, 37, 73, 72), (37, 12, 71, 73), (74, 49, 72, 39), (75, 74, 39, 47), (76, 77, 81, 80), (77, 76, 78, 79), (49, 74, 76, 80), (37, 49, 80, 81), (74, 75, 78, 76), (16, 20, 82, 83), (84, 22, 85, 21), (22, 16, 83, 85), (87, 86, 88, 89), (20, 16, 88, 86), (22, 84, 87, 89), (93, 90, 91, 94), (90, 93, 95, 92), (57, 64, 90, 92), (46, 38, 93, 94), (64, 34, 91, 90), (98, 96, 97, 99), (92, 95, 99, 97), (57, 92, 97, 96), (95, 48, 98, 99)])
_uv = me_cube_003.uv_layers.new(name='UVMap')
_uv.uv.foreach_set('vector', [0.4766, 0.7109, 0.5274, 0.7109, 0.5274, 0.7109, 0.4766, 0.7109, 0.25, 0.7109, 0.375, 0.7109, 0.375, 0.75, 0.25, 0.75, 0.375, 0.75, 0.375, 0.75, 0.375, 0.75, 0.375, 0.75, 0.625, 0.75, 0.625, 0.75, 0.625, 0.75, 0.625, 0.75, 0.4766, 0.75, 0.5274, 0.75, 0.5274, 0.75, 0.4766, 0.75, 0.625, 0.75, 0.625, 0.875, 0.625, 0.875, 0.625, 0.75, 0.4766, 0.625, 0.5274, 0.625, 0.5274, 0.7109, 0.4766, 0.7109, 0.625, 0.7109, 0.625, 0.625, 0.625, 0.625, 0.625, 0.7109, 0.25, 0.625, 0.375, 0.625, 0.375, 0.7109, 0.25, 0.7109, 0.625, 0.875, 0.625, 0.75, 0.625, 0.75, 0.625, 0.875, 0.5274, 0.7109, 0.625, 0.7109, 0.625, 0.75, 0.5274, 0.75, 0.4766, 0.7109, 0.5274, 0.7109, 0.5274, 0.75, 0.4766, 0.75, 0.5961, 0.7082, 0.5563, 0.7082, 0.5563, 0.7082, 0.5961, 0.7082, 0.375, 0.75, 0.375, 0.7109, 0.375, 0.7109, 0.375, 0.75, 0.625, 0.75, 0.625, 0.7109, 0.625, 0.7109, 0.625, 0.75, 0.5274, 0.75, 0.625, 0.75, 0.625, 0.75, 0.5274, 0.75, 0.5274, 0.7109, 0.5274, 0.625, 0.5274, 0.625, 0.5274, 0.7109, 0.625, 0.7109, 0.75, 0.7109, 0.75, 0.75, 0.625, 0.75, 0.625, 0.625, 0.75, 0.625, 0.75, 0.7109, 0.625, 0.7109, 0.625, 0.625, 0.625, 0.7109, 0.625, 0.7109, 0.625, 0.625, 0.625, 0.7109, 0.625, 0.75, 0.625, 0.75, 0.625, 0.7109, 0.5615, 0.7681, 0.591, 0.7681, 0.591, 0.7681, 0.5615, 0.7681, 0.4766, 0.75, 0.4766, 0.75, 0.4766, 0.75, 0.4766, 0.75, 0.3906, 0.875, 0.3906, 0.75, 0.3906, 0.75, 0.3906, 0.875, 0.6091, 0.75, 0.5431, 0.75, 0.5431, 0.75, 0.6091, 0.75, 0.625, 0.75, 0.625, 0.75, 0.625, 0.75, 0.625, 0.75, 0.25, 0.75, 0.375, 0.75, 0.375, 0.75, 0.25, 0.75, 0.4766, 0.75, 0.5274, 0.75, 0.5274, 0.75, 0.4766, 0.75, 0.4766, 0.75, 0.4766, 0.75, 0.4766, 0.75, 0.4766, 0.75, 0.3906, 0.75, 0.3906, 0.75, 0.3906, 0.75, 0.3906, 0.75, 0.4258, 0.875, 0.4258, 0.75, 0.4258, 0.75, 0.4258, 0.875, 0.375, 0.7109, 0.4258, 0.7109, 0.4258, 0.75, 0.375, 0.75, 0.4258, 0.7109, 0.4766, 0.7109, 0.4766, 0.75, 0.4258, 0.75, 0.375, 0.625, 0.4258, 0.625, 0.4258, 0.7109, 0.375, 0.7109, 0.4258, 0.625, 0.4766, 0.625, 0.4766, 0.7109, 0.4258, 0.7109, 0.375, 0.75, 0.4258, 0.75, 0.4258, 0.75, 0.375, 0.75, 0.375, 0.7109, 0.4258, 0.7109, 0.4258, 0.7109, 0.375, 0.7109, 0.4258, 0.7109, 0.4766, 0.7109, 0.4766, 0.7109, 0.4258, 0.7109, 0.4766, 0.75, 0.4258, 0.75, 0.4258, 0.75, 0.4766, 0.75, 0.4258, 0.75, 0.4766, 0.75, 0.4766, 0.875, 0.4258, 0.875, 0.4766, 0.75, 0.4766, 0.875, 0.4766, 0.875, 0.4766, 0.75, 0.4258, 0.75, 0.4258, 0.75, 0.4258, 0.75, 0.4258, 0.75, 0.5431, 0.75, 0.6091, 0.75, 0.625, 0.75, 0.5274, 0.75, 0.6091, 0.75, 0.6025, 0.75, 0.625, 0.75, 0.625, 0.75, 0.6025, 0.75, 0.5497, 0.75, 0.5274, 0.75, 0.625, 0.75, 0.5497, 0.75, 0.5431, 0.75, 0.5274, 0.75, 0.5274, 0.75, 0.6091, 0.75, 0.5431, 0.75, 0.5497, 0.75, 0.6025, 0.75, 0.5431, 0.75, 0.5497, 0.75, 0.5497, 0.75, 0.5431, 0.75, 0.6025, 0.75, 0.6091, 0.75, 0.6091, 0.75, 0.6025, 0.75, 0.5497, 0.75, 0.6025, 0.75, 0.6025, 0.75, 0.5497, 0.75, 0.591, 0.875, 0.591, 0.7681, 0.625, 0.75, 0.625, 0.875, 0.591, 0.7681, 0.5615, 0.7681, 0.5274, 0.75, 0.625, 0.75, 0.5615, 0.7681, 0.5615, 0.875, 0.5274, 0.875, 0.5274, 0.75, 0.5615, 0.7681, 0.591, 0.7681, 0.591, 0.875, 0.5615, 0.875, 0.5615, 0.875, 0.5615, 0.7681, 0.5615, 0.7681, 0.5615, 0.875, 0.591, 0.7681, 0.591, 0.875, 0.591, 0.875, 0.591, 0.7681, 0.3906, 0.75, 0.3906, 0.875, 0.375, 0.875, 0.375, 0.75, 0.4102, 0.75, 0.3906, 0.75, 0.375, 0.75, 0.4258, 0.75, 0.3906, 0.75, 0.3906, 0.75, 0.375, 0.75, 0.375, 0.75, 0.4102, 0.75, 0.4102, 0.75, 0.4258, 0.75, 0.4258, 0.75, 0.4102, 0.875, 0.4102, 0.75, 0.4258, 0.75, 0.4258, 0.875, 0.4102, 0.75, 0.3906, 0.75, 0.3906, 0.75, 0.4102, 0.75, 0.3906, 0.75, 0.4102, 0.75, 0.4102, 0.875, 0.3906, 0.875, 0.4102, 0.75, 0.4102, 0.75, 0.4102, 0.75, 0.4102, 0.75, 0.3906, 0.75, 0.4102, 0.75, 0.4102, 0.75, 0.3906, 0.75, 0.4102, 0.75, 0.4102, 0.875, 0.4102, 0.875, 0.4102, 0.75, 0.5961, 0.7082, 0.5961, 0.625, 0.625, 0.625, 0.625, 0.7109, 0.5563, 0.625, 0.5563, 0.7082, 0.5274, 0.7109, 0.5274, 0.625, 0.5563, 0.7082, 0.5961, 0.7082, 0.625, 0.7109, 0.5274, 0.7109, 0.5563, 0.625, 0.5961, 0.625, 0.5961, 0.7082, 0.5563, 0.7082, 0.5961, 0.625, 0.5961, 0.7082, 0.5961, 0.7082, 0.5961, 0.625, 0.5563, 0.7082, 0.5563, 0.625, 0.5563, 0.625, 0.5563, 0.7082, 0.4766, 0.75, 0.5274, 0.75, 0.5274, 0.875, 0.4766, 0.875, 0.5274, 0.75, 0.4766, 0.75, 0.4766, 0.75, 0.5274, 0.75, 0.5274, 0.75, 0.5274, 0.75, 0.5274, 0.75, 0.5274, 0.75, 0.4766, 0.875, 0.4766, 0.75, 0.4766, 0.75, 0.4766, 0.875, 0.5274, 0.75, 0.5274, 0.875, 0.5274, 0.875, 0.5274, 0.75, 0.4766, 0.75, 0.5274, 0.75, 0.5274, 0.75, 0.4766, 0.75, 0.5274, 0.75, 0.4766, 0.75, 0.4766, 0.75, 0.5274, 0.75, 0.5274, 0.75, 0.5274, 0.75, 0.5274, 0.75, 0.5274, 0.75, 0.4766, 0.75, 0.4766, 0.75, 0.4766, 0.75, 0.4766, 0.75])
me_cube_003.use_remesh_fix_poles = True
me_cube_003.use_remesh_preserve_attributes = False
me_cube_003.use_mirror_vertex_groups = False
me_cube_003.update()
me_cube_004 = bpy.data.meshes.new('Cube.004')
me_cube_004.from_pydata([(0.752, 0.0, 0.4941), (0.0, -1.448, 0.3815), (0.0, 0.0, 0.3815), (0.7733, 0.0, 0.3815), (0.0, -1.42, 0.4934), (0.6481, 0.0, 0.6075), (0.0, -1.28, 0.6083), (0.752, -1.271, 0.4941), (0.6114, -1.42, 0.4934), (0.7733, -1.343, 0.3815), (0.6734, -1.448, 0.3815), (0.5059, -1.28, 0.6083), (0.6481, -1.132, 0.6075), (0.5263, -1.252, 0.6308), (0.6732, -1.448, 0.4709), (0.0, -1.448, 0.4709), (0.0, -1.252, 0.6308), (0.0, -1.234, 0.5883), (0.0, -1.375, 0.4929), (0.5059, -1.234, 0.5883), (0.6114, -1.375, 0.4929), (0.0, -1.135, 0.6308), (0.7733, -1.342, 0.4709), (0.0, 0.0, 0.6308), (0.7733, 0.0, 0.4709), (0.6268, 0.0, 0.6308), (0.7162, 0.0, 0.4941), (0.6123, 0.0, 0.6075), (0.7162, -1.271, 0.4941), (0.6123, -1.132, 0.6075), (0.0, 0.0, 0.6308), (0.6268, -1.146, 0.6308), (0.0, 0.0, 0.6308)], [], [(9, 10, 1, 2, 3), (13, 31, 21, 16), (4, 8, 20, 18), (1, 10, 14, 15), (5, 12, 29, 27), (9, 22, 14, 10), (13, 14, 22, 31), (9, 3, 24, 22), (11, 8, 14, 13), (8, 4, 15, 14), (6, 11, 13, 16), (18, 20, 19, 17), (11, 6, 17, 19), (8, 11, 19, 20), (7, 12, 31, 22), (0, 7, 22, 24), (12, 5, 25, 31), (28, 26, 27, 29), (12, 7, 28, 29), (7, 0, 26, 28), (30, 23, 31, 25), (23, 32, 21, 31)])
_uv = me_cube_004.uv_layers.new(name='UVMap')
_uv.uv.foreach_set('vector', [0.625, 0.7373, 0.6411, 0.75, 0.75, 0.75, 0.75, 0.625, 0.625, 0.625, 0.645, 0.75, 0.625, 0.7341, 0.75, 0.7325, 0.75, 0.75, 0.75, 0.75, 0.6486, 0.75, 0.6486, 0.75, 0.75, 0.75, 0.75, 0.75, 0.6411, 0.75, 0.6412, 0.75, 0.75, 0.75, 0.625, 0.625, 0.625, 0.729, 0.625, 0.729, 0.625, 0.625, 0.625, 0.7373, 0.625, 0.7372, 0.6412, 0.75, 0.6411, 0.75, 0.645, 0.75, 0.6412, 0.75, 0.625, 0.7372, 0.625, 0.7341, 0.625, 0.7373, 0.625, 0.625, 0.625, 0.625, 0.625, 0.7372, 0.6519, 0.75, 0.6486, 0.75, 0.6412, 0.75, 0.645, 0.75, 0.6486, 0.75, 0.75, 0.75, 0.75, 0.75, 0.6412, 0.75, 0.75, 0.75, 0.6519, 0.75, 0.645, 0.75, 0.75, 0.75, 0.75, 0.75, 0.6486, 0.75, 0.6519, 0.75, 0.75, 0.75, 0.6519, 0.75, 0.75, 0.75, 0.75, 0.75, 0.6519, 0.75, 0.6486, 0.75, 0.6519, 0.75, 0.6519, 0.75, 0.6486, 0.75, 0.625, 0.7315, 0.625, 0.729, 0.625, 0.7341, 0.625, 0.7372, 0.625, 0.625, 0.625, 0.7315, 0.625, 0.7372, 0.625, 0.625, 0.625, 0.729, 0.625, 0.625, 0.625, 0.625, 0.625, 0.7341, 0.625, 0.7315, 0.625, 0.625, 0.625, 0.625, 0.625, 0.729, 0.625, 0.729, 0.625, 0.7315, 0.625, 0.7315, 0.625, 0.729, 0.625, 0.7315, 0.625, 0.625, 0.625, 0.625, 0.625, 0.7315, 0.6667, 0.625, 0.6667, 0.7024, 0.625, 0.7341, 0.625, 0.625, 0.6667, 0.7024, 0.75, 0.7013, 0.75, 0.7325, 0.625, 0.7341])
me_cube_004.use_remesh_fix_poles = True
me_cube_004.use_remesh_preserve_attributes = False
me_cube_004.use_mirror_vertex_groups = False
me_cube_004.update()
me_cube_005 = bpy.data.meshes.new('Cube.005')
me_cube_005.from_pydata([(0.2616, -0.2158, 0.6308), (0.3518, 0.0, 0.6308), (0.0, -0.2637, 0.6308), (0.0, 0.0, 0.7461), (0.3518, 0.0, 0.6765), (0.0, -0.2637, 0.6765), (0.2616, -0.2158, 0.6765), (0.5004, 0.0, 0.6765), (0.0, -0.4287, 0.6765), (0.3852, -0.3148, 0.6765), (0.5004, 0.0, 0.7461), (0.0, -0.4287, 0.7461), (0.3852, -0.3148, 0.7461)], [], [(0, 1, 4, 6), (5, 6, 9, 8), (2, 0, 6, 5), (8, 9, 12, 11), (6, 4, 7, 9), (11, 12, 10, 3), (9, 7, 10, 12)])
_uv = me_cube_005.uv_layers.new(name='UVMap')
_uv.uv.foreach_set('vector', [0.6667, 0.7024, 0.6667, 0.625, 0.6667, 0.625, 0.6667, 0.7024, 0.75, 0.7013, 0.6667, 0.7024, 0.6667, 0.7024, 0.75, 0.7013, 0.75, 0.7013, 0.6667, 0.7024, 0.6667, 0.7024, 0.75, 0.7013, 0.75, 0.7013, 0.6667, 0.7024, 0.6667, 0.7024, 0.75, 0.7013, 0.6667, 0.7024, 0.6667, 0.625, 0.6667, 0.625, 0.6667, 0.7024, 0.75, 0.7013, 0.6667, 0.7024, 0.6667, 0.625, 0.75, 0.625, 0.6667, 0.7024, 0.6667, 0.625, 0.6667, 0.625, 0.6667, 0.7024])
me_cube_005.use_remesh_fix_poles = True
me_cube_005.use_remesh_preserve_attributes = False
me_cube_005.use_mirror_vertex_groups = False
me_cube_005.update()

# ---- objects
ob_light = bpy.data.objects.new('Light', light_light)
ob_camera = bpy.data.objects.new('Camera', cam_camera)
ob_car_base = bpy.data.objects.new('car base', me_cube_001)
ob_car_top = bpy.data.objects.new('car top', me_cube_002)
ob_wheels = bpy.data.objects.new('wheels', me_cylinder)
ob_wheels_001 = bpy.data.objects.new('wheels.001', me_cylinder)
ob_wheel_empty = bpy.data.objects.new('wheel Empty', None)
ob_car_base_001 = bpy.data.objects.new('car base.001', me_cube_003)
ob_wheel_empty_001 = bpy.data.objects.new('wheel Empty.001', None)
ob_wheels_002 = bpy.data.objects.new('wheels.002', me_cylinder)
ob_wheels_003 = bpy.data.objects.new('wheels.003', me_cylinder)
ob_wheels_004 = bpy.data.objects.new('wheels.004', me_cylinder)
ob_car_top_001 = bpy.data.objects.new('car top.001', me_cube_004)
ob_car_top_002 = bpy.data.objects.new('car top.002', me_cube_005)
ob_car_top_003 = bpy.data.objects.new('car top.003', me_cube_005)

# ---- transforms, parenting, visibility, modifiers, constraints
ob_light.location = (4.076, 1.005, 5.904)
ob_light.rotation_euler = (0.6503, 0.05522, 1.866)
ob_light.lock_rotations_4d = False
ob_light.empty_display_type = 'ARROWS'
ob_light.color = (0.0, 0.0, 0.0, 0.0)
ob_light.lineart.crease_threshold = 0.0
ob_camera.location = (7.359, -6.926, 4.958)
ob_camera.rotation_euler = (1.109, 0.0, 0.8149)
ob_camera.lock_rotations_4d = False
ob_camera.empty_display_type = 'ARROWS'
ob_camera.color = (0.0, 0.0, 0.0, 0.0)
ob_camera.display_type = 'WIRE'
ob_camera.lineart.crease_threshold = 0.0
ob_car_base.location = (0.0, 0.0, 0.0)
ob_car_base.scale = (0.6621, 0.7826, 1.0)
ob_car_base.lineart.crease_threshold = 0.0
_m = ob_car_base.modifiers.new('Mirror', 'MIRROR')
_m.use_axis = (True, True, False)
_m.use_clip = True
ob_car_top.location = (0.0, 0.0, 0.0)
ob_car_top.scale = (0.6621, 0.7826, 1.0)
ob_car_top.lineart.crease_threshold = 0.0
_m = ob_car_top.modifiers.new('Mirror', 'MIRROR')
_m.use_axis = (True, True, False)
_m.use_clip = True
ob_wheels.location = (0.6809, -0.3708, -0.1824)
ob_wheels.rotation_euler = (-0.0, 1.571, 0.0)
ob_wheels.scale = (0.3453, 0.3453, 0.2176)
ob_wheels.lineart.crease_threshold = 0.0
_m = ob_wheels.modifiers.new('Mirror', 'MIRROR')
_m.mirror_object = ob_wheel_empty
ob_wheels_001.location = (0.6809, 0.4126, -0.1824)
ob_wheels_001.rotation_euler = (-0.0, 1.571, 0.0)
ob_wheels_001.scale = (0.3453, 0.3453, 0.2176)
ob_wheels_001.lineart.crease_threshold = 0.0
_m = ob_wheels_001.modifiers.new('Mirror', 'MIRROR')
_m.mirror_object = ob_wheel_empty
ob_wheel_empty.location = (0.0, 0.0, 0.0)
ob_wheel_empty.lineart.crease_threshold = 0.0
ob_car_base_001.location = (-3.143, 0.0, 0.0)
ob_car_base_001.scale = (0.6621, 0.7826, 1.0)
ob_car_base_001.lineart.crease_threshold = 0.0
_m = ob_car_base_001.modifiers.new('Mirror', 'MIRROR')
_m.use_axis = (True, True, False)
_m.use_clip = True
ob_wheel_empty_001.location = (-3.144, 0.0, 0.0)
ob_wheel_empty_001.lineart.crease_threshold = 0.0
ob_wheels_002.location = (-2.463, -0.7462, -0.1824)
ob_wheels_002.rotation_euler = (-0.0, 1.571, 0.0)
ob_wheels_002.scale = (0.3453, 0.3453, 0.2176)
ob_wheels_002.lineart.crease_threshold = 0.0
_m = ob_wheels_002.modifiers.new('Mirror', 'MIRROR')
_m.mirror_object = ob_wheel_empty_001
ob_wheels_003.location = (-2.463, 0.004536, -0.1824)
ob_wheels_003.rotation_euler = (-0.0, 1.571, 0.0)
ob_wheels_003.scale = (0.3453, 0.3453, 0.2176)
ob_wheels_003.lineart.crease_threshold = 0.0
_m = ob_wheels_003.modifiers.new('Mirror', 'MIRROR')
_m.mirror_object = ob_wheel_empty_001
ob_wheels_004.location = (-2.463, 0.7336, -0.1824)
ob_wheels_004.rotation_euler = (-0.0, 1.571, 0.0)
ob_wheels_004.scale = (0.3453, 0.3453, 0.2176)
ob_wheels_004.lineart.crease_threshold = 0.0
_m = ob_wheels_004.modifiers.new('Mirror', 'MIRROR')
_m.mirror_object = ob_wheel_empty_001
ob_car_top_001.location = (-3.149, 0.01328, 0.0)
ob_car_top_001.scale = (0.6621, 0.7826, 1.0)
ob_car_top_001.lineart.crease_threshold = 0.0
_m = ob_car_top_001.modifiers.new('Mirror', 'MIRROR')
_m.use_axis = (True, True, False)
_m.use_clip = True
ob_car_top_002.location = (-3.149, -0.4758, -0.003353)
ob_car_top_002.scale = (0.6621, 0.7826, 1.0)
ob_car_top_002.lineart.crease_threshold = 0.0
_m = ob_car_top_002.modifiers.new('Mirror', 'MIRROR')
_m.use_axis = (True, True, False)
_m.use_clip = True
ob_car_top_003.location = (-3.149, 0.5081, -0.003353)
ob_car_top_003.scale = (0.6621, 0.7826, 1.0)
ob_car_top_003.lineart.crease_threshold = 0.0
_m = ob_car_top_003.modifiers.new('Mirror', 'MIRROR')
_m.use_axis = (True, True, False)
_m.use_clip = True

# ---- collection membership
col_collection.objects.link(ob_light)
col_collection.objects.link(ob_camera)
col_car_small.objects.link(ob_car_base)
col_car_small.objects.link(ob_car_top)
col_small_car_wheels.objects.link(ob_wheels)
col_small_car_wheels.objects.link(ob_wheels_001)
col_small_car_wheels.objects.link(ob_wheel_empty)
col_car_medium.objects.link(ob_car_base_001)
col_medium_wheels.objects.link(ob_wheel_empty_001)
col_medium_wheels.objects.link(ob_wheels_002)
col_medium_wheels.objects.link(ob_wheels_003)
col_medium_wheels.objects.link(ob_wheels_004)
col_medium_car_top.objects.link(ob_car_top_001)
col_medium_car_top.objects.link(ob_car_top_002)
col_medium_car_top.objects.link(ob_car_top_003)

# ---- scene / render settings (as saved in the file)
scene.camera = ob_camera
scene.frame_start = 1; scene.frame_end = 250; scene.frame_set(1)
scene.render.engine = 'BLENDER_EEVEE_NEXT'
scene.cycles.use_denoising = False
scene.cycles.samples = 128
scene.cycles.sampling_pattern = 'TABULATED_SOBOL'
scene.cycles.use_adaptive_sampling = False
scene.cycles.use_light_tree = False
scene.view_settings.view_transform = 'Filmic'
bpy.context.view_layer.update()
